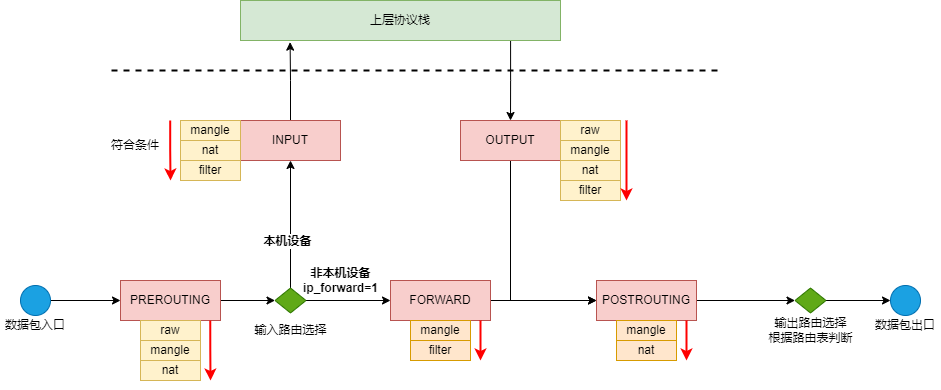

The diagram above was exported from draw.io. Its source (the exported page's mxGraphModel, read from the mxfile embedded in the PNG):
<mxGraphModel dx="1259" dy="679" grid="1" gridSize="10" guides="1" tooltips="1" connect="1" arrows="1" fold="1" page="1" pageScale="1" pageWidth="827" pageHeight="1169" math="0" shadow="0">
  <root>
    <mxCell id="0" />
    <mxCell id="1" parent="0" />
    <mxCell id="xV7J4zFX9xJqKDs9F6hh-3" style="edgeStyle=orthogonalEdgeStyle;rounded=0;orthogonalLoop=1;jettySize=auto;html=1;exitX=0.844;exitY=1.011;exitDx=0;exitDy=0;exitPerimeter=0;" edge="1" parent="1" source="xV7J4zFX9xJqKDs9F6hh-4" target="xV7J4zFX9xJqKDs9F6hh-13">
      <mxGeometry relative="1" as="geometry" />
    </mxCell>
    <mxCell id="xV7J4zFX9xJqKDs9F6hh-4" value="上层协议栈" style="rounded=0;whiteSpace=wrap;html=1;fillColor=#d5e8d4;strokeColor=#82b366;" vertex="1" parent="1">
      <mxGeometry x="390" y="260" width="320" height="40" as="geometry" />
    </mxCell>
    <mxCell id="xV7J4zFX9xJqKDs9F6hh-5" style="edgeStyle=orthogonalEdgeStyle;rounded=0;orthogonalLoop=1;jettySize=auto;html=1;exitX=0.5;exitY=0;exitDx=0;exitDy=0;entryX=0.155;entryY=1.041;entryDx=0;entryDy=0;entryPerimeter=0;" edge="1" parent="1" source="xV7J4zFX9xJqKDs9F6hh-6" target="xV7J4zFX9xJqKDs9F6hh-4">
      <mxGeometry relative="1" as="geometry" />
    </mxCell>
    <mxCell id="xV7J4zFX9xJqKDs9F6hh-6" value="INPUT" style="rounded=0;whiteSpace=wrap;html=1;fillColor=#f8cecc;strokeColor=#b85450;" vertex="1" parent="1">
      <mxGeometry x="390" y="380" width="100" height="40" as="geometry" />
    </mxCell>
    <mxCell id="xV7J4zFX9xJqKDs9F6hh-7" value="mangle" style="rounded=0;whiteSpace=wrap;html=1;fillColor=#fff2cc;strokeColor=#d6b656;" vertex="1" parent="1">
      <mxGeometry x="330" y="380" width="60" height="20" as="geometry" />
    </mxCell>
    <mxCell id="xV7J4zFX9xJqKDs9F6hh-9" value="nat" style="rounded=0;whiteSpace=wrap;html=1;fillColor=#fff2cc;strokeColor=#d6b656;" vertex="1" parent="1">
      <mxGeometry x="330" y="400" width="60" height="20" as="geometry" />
    </mxCell>
    <mxCell id="xV7J4zFX9xJqKDs9F6hh-11" value="filter" style="rounded=0;whiteSpace=wrap;html=1;fillColor=#fff2cc;strokeColor=#d6b656;" vertex="1" parent="1">
      <mxGeometry x="330" y="420" width="60" height="20" as="geometry" />
    </mxCell>
    <mxCell id="xV7J4zFX9xJqKDs9F6hh-12" style="edgeStyle=orthogonalEdgeStyle;rounded=0;orthogonalLoop=1;jettySize=auto;html=1;exitX=0.5;exitY=1;exitDx=0;exitDy=0;entryX=0;entryY=0.5;entryDx=0;entryDy=0;" edge="1" parent="1" source="xV7J4zFX9xJqKDs9F6hh-13" target="xV7J4zFX9xJqKDs9F6hh-21">
      <mxGeometry relative="1" as="geometry" />
    </mxCell>
    <mxCell id="xV7J4zFX9xJqKDs9F6hh-13" value="OUTPUT" style="rounded=0;whiteSpace=wrap;html=1;fillColor=#f8cecc;strokeColor=#b85450;" vertex="1" parent="1">
      <mxGeometry x="610" y="380" width="100" height="40" as="geometry" />
    </mxCell>
    <mxCell id="xV7J4zFX9xJqKDs9F6hh-14" value="mangle" style="rounded=0;whiteSpace=wrap;html=1;fillColor=#fff2cc;strokeColor=#d6b656;" vertex="1" parent="1">
      <mxGeometry x="710" y="400" width="60" height="20" as="geometry" />
    </mxCell>
    <mxCell id="xV7J4zFX9xJqKDs9F6hh-16" value="nat" style="rounded=0;whiteSpace=wrap;html=1;fillColor=#fff2cc;strokeColor=#d6b656;" vertex="1" parent="1">
      <mxGeometry x="710" y="420" width="60" height="20" as="geometry" />
    </mxCell>
    <mxCell id="xV7J4zFX9xJqKDs9F6hh-18" value="filter" style="rounded=0;whiteSpace=wrap;html=1;fillColor=#fff2cc;strokeColor=#d6b656;" vertex="1" parent="1">
      <mxGeometry x="710" y="440" width="60" height="20" as="geometry" />
    </mxCell>
    <mxCell id="xV7J4zFX9xJqKDs9F6hh-19" value="raw" style="rounded=0;whiteSpace=wrap;html=1;fillColor=#fff2cc;strokeColor=#d6b656;" vertex="1" parent="1">
      <mxGeometry x="710" y="380" width="60" height="20" as="geometry" />
    </mxCell>
    <mxCell id="xV7J4zFX9xJqKDs9F6hh-20" style="edgeStyle=orthogonalEdgeStyle;rounded=0;orthogonalLoop=1;jettySize=auto;html=1;exitX=1;exitY=0.5;exitDx=0;exitDy=0;entryX=0;entryY=0.5;entryDx=0;entryDy=0;" edge="1" parent="1" source="xV7J4zFX9xJqKDs9F6hh-21" target="xV7J4zFX9xJqKDs9F6hh-63">
      <mxGeometry relative="1" as="geometry" />
    </mxCell>
    <mxCell id="xV7J4zFX9xJqKDs9F6hh-21" value="POSTROUTING" style="rounded=0;whiteSpace=wrap;html=1;fillColor=#f8cecc;strokeColor=#b85450;" vertex="1" parent="1">
      <mxGeometry x="746" y="540" width="100" height="40" as="geometry" />
    </mxCell>
    <mxCell id="xV7J4zFX9xJqKDs9F6hh-22" value="mangle" style="rounded=0;whiteSpace=wrap;html=1;fillColor=#ffe6cc;strokeColor=#d79b00;" vertex="1" parent="1">
      <mxGeometry x="766" y="580" width="60" height="20" as="geometry" />
    </mxCell>
    <mxCell id="xV7J4zFX9xJqKDs9F6hh-24" value="nat" style="rounded=0;whiteSpace=wrap;html=1;fillColor=#ffe6cc;strokeColor=#d79b00;" vertex="1" parent="1">
      <mxGeometry x="766" y="600" width="60" height="20" as="geometry" />
    </mxCell>
    <mxCell id="xV7J4zFX9xJqKDs9F6hh-25" style="edgeStyle=orthogonalEdgeStyle;rounded=0;orthogonalLoop=1;jettySize=auto;html=1;exitX=1;exitY=0.5;exitDx=0;exitDy=0;" edge="1" parent="1" source="xV7J4zFX9xJqKDs9F6hh-26" target="xV7J4zFX9xJqKDs9F6hh-21">
      <mxGeometry relative="1" as="geometry" />
    </mxCell>
    <mxCell id="xV7J4zFX9xJqKDs9F6hh-26" value="FORWARD" style="rounded=0;whiteSpace=wrap;html=1;fillColor=#f8cecc;strokeColor=#b85450;" vertex="1" parent="1">
      <mxGeometry x="540" y="540" width="100" height="40" as="geometry" />
    </mxCell>
    <mxCell id="xV7J4zFX9xJqKDs9F6hh-27" value="mangle" style="rounded=0;whiteSpace=wrap;html=1;fillColor=#ffe6cc;strokeColor=#d79b00;" vertex="1" parent="1">
      <mxGeometry x="560" y="580" width="60" height="20" as="geometry" />
    </mxCell>
    <mxCell id="xV7J4zFX9xJqKDs9F6hh-29" value="filter" style="rounded=0;whiteSpace=wrap;html=1;fillColor=#ffe6cc;strokeColor=#d79b00;" vertex="1" parent="1">
      <mxGeometry x="560" y="600" width="60" height="20" as="geometry" />
    </mxCell>
    <mxCell id="xV7J4zFX9xJqKDs9F6hh-30" style="edgeStyle=orthogonalEdgeStyle;rounded=0;orthogonalLoop=1;jettySize=auto;html=1;exitX=1;exitY=0.5;exitDx=0;exitDy=0;" edge="1" parent="1" source="xV7J4zFX9xJqKDs9F6hh-31" target="xV7J4zFX9xJqKDs9F6hh-39">
      <mxGeometry relative="1" as="geometry" />
    </mxCell>
    <mxCell id="xV7J4zFX9xJqKDs9F6hh-31" value="PREROUTING" style="rounded=0;whiteSpace=wrap;html=1;fillColor=#f8cecc;strokeColor=#b85450;" vertex="1" parent="1">
      <mxGeometry x="270" y="540" width="100" height="40" as="geometry" />
    </mxCell>
    <mxCell id="xV7J4zFX9xJqKDs9F6hh-32" value="mangle" style="rounded=0;whiteSpace=wrap;html=1;fillColor=#fff2cc;strokeColor=#d6b656;" vertex="1" parent="1">
      <mxGeometry x="290" y="600" width="60" height="20" as="geometry" />
    </mxCell>
    <mxCell id="xV7J4zFX9xJqKDs9F6hh-33" value="nat" style="rounded=0;whiteSpace=wrap;html=1;fillColor=#fff2cc;strokeColor=#d6b656;" vertex="1" parent="1">
      <mxGeometry x="290" y="620" width="60" height="20" as="geometry" />
    </mxCell>
    <mxCell id="xV7J4zFX9xJqKDs9F6hh-34" value="raw" style="rounded=0;whiteSpace=wrap;html=1;fillColor=#fff2cc;strokeColor=#d6b656;" vertex="1" parent="1">
      <mxGeometry x="290" y="580" width="60" height="20" as="geometry" />
    </mxCell>
    <mxCell id="xV7J4zFX9xJqKDs9F6hh-35" style="edgeStyle=orthogonalEdgeStyle;rounded=0;orthogonalLoop=1;jettySize=auto;html=1;" edge="1" parent="1" source="xV7J4zFX9xJqKDs9F6hh-36" target="xV7J4zFX9xJqKDs9F6hh-31">
      <mxGeometry relative="1" as="geometry" />
    </mxCell>
    <mxCell id="xV7J4zFX9xJqKDs9F6hh-36" value="" style="ellipse;whiteSpace=wrap;html=1;aspect=fixed;fillColor=#1ba1e2;fontColor=#ffffff;strokeColor=#006EAF;" vertex="1" parent="1">
      <mxGeometry x="170" y="545" width="30" height="30" as="geometry" />
    </mxCell>
    <mxCell id="xV7J4zFX9xJqKDs9F6hh-37" style="edgeStyle=orthogonalEdgeStyle;rounded=0;orthogonalLoop=1;jettySize=auto;html=1;exitX=0.5;exitY=0;exitDx=0;exitDy=0;" edge="1" parent="1" source="xV7J4zFX9xJqKDs9F6hh-39" target="xV7J4zFX9xJqKDs9F6hh-6">
      <mxGeometry relative="1" as="geometry" />
    </mxCell>
    <mxCell id="xV7J4zFX9xJqKDs9F6hh-66" value="本机设备" style="edgeLabel;html=1;align=center;verticalAlign=middle;resizable=0;points=[];fontStyle=1" vertex="1" connectable="0" parent="xV7J4zFX9xJqKDs9F6hh-37">
      <mxGeometry x="-0.2621" y="4" relative="1" as="geometry">
        <mxPoint as="offset" />
      </mxGeometry>
    </mxCell>
    <mxCell id="xV7J4zFX9xJqKDs9F6hh-38" style="edgeStyle=orthogonalEdgeStyle;rounded=0;orthogonalLoop=1;jettySize=auto;html=1;exitX=1;exitY=0.5;exitDx=0;exitDy=0;" edge="1" parent="1" source="xV7J4zFX9xJqKDs9F6hh-39" target="xV7J4zFX9xJqKDs9F6hh-26">
      <mxGeometry relative="1" as="geometry" />
    </mxCell>
    <mxCell id="xV7J4zFX9xJqKDs9F6hh-39" value="" style="rhombus;whiteSpace=wrap;html=1;fillColor=#60a917;fontColor=#ffffff;strokeColor=#2D7600;" vertex="1" parent="1">
      <mxGeometry x="424.5" y="547.5" width="31" height="25" as="geometry" />
    </mxCell>
    <mxCell id="xV7J4zFX9xJqKDs9F6hh-40" value="" style="ellipse;whiteSpace=wrap;html=1;aspect=fixed;fillColor=#1ba1e2;fontColor=#ffffff;strokeColor=#006EAF;" vertex="1" parent="1">
      <mxGeometry x="1040" y="545" width="30" height="30" as="geometry" />
    </mxCell>
    <mxCell id="xV7J4zFX9xJqKDs9F6hh-41" value="数据包出口" style="text;html=1;strokeColor=none;fillColor=none;align=center;verticalAlign=middle;whiteSpace=wrap;rounded=0;" vertex="1" parent="1">
      <mxGeometry x="1020" y="570" width="70" height="30" as="geometry" />
    </mxCell>
    <mxCell id="xV7J4zFX9xJqKDs9F6hh-42" value="数据包入口" style="text;html=1;strokeColor=none;fillColor=none;align=center;verticalAlign=middle;whiteSpace=wrap;rounded=0;" vertex="1" parent="1">
      <mxGeometry x="150" y="570" width="70" height="30" as="geometry" />
    </mxCell>
    <mxCell id="xV7J4zFX9xJqKDs9F6hh-43" value="输入路由选择" style="text;html=1;strokeColor=none;fillColor=none;align=center;verticalAlign=middle;whiteSpace=wrap;rounded=0;" vertex="1" parent="1">
      <mxGeometry x="397.5" y="580" width="85" height="20" as="geometry" />
    </mxCell>
    <mxCell id="xV7J4zFX9xJqKDs9F6hh-44" style="edgeStyle=orthogonalEdgeStyle;rounded=0;orthogonalLoop=1;jettySize=auto;html=1;strokeWidth=2;strokeColor=#FF0000;" edge="1" parent="1">
      <mxGeometry relative="1" as="geometry">
        <mxPoint x="776" y="380" as="sourcePoint" />
        <mxPoint x="776" y="460" as="targetPoint" />
      </mxGeometry>
    </mxCell>
    <mxCell id="xV7J4zFX9xJqKDs9F6hh-45" style="edgeStyle=orthogonalEdgeStyle;rounded=0;orthogonalLoop=1;jettySize=auto;html=1;strokeWidth=2;strokeColor=#FF0000;" edge="1" parent="1">
      <mxGeometry relative="1" as="geometry">
        <mxPoint x="319.71" y="380" as="sourcePoint" />
        <mxPoint x="320" y="440" as="targetPoint" />
        <Array as="points">
          <mxPoint x="320" y="410" />
        </Array>
      </mxGeometry>
    </mxCell>
    <mxCell id="xV7J4zFX9xJqKDs9F6hh-46" style="edgeStyle=orthogonalEdgeStyle;rounded=0;orthogonalLoop=1;jettySize=auto;html=1;strokeWidth=2;strokeColor=#FF0000;" edge="1" parent="1">
      <mxGeometry relative="1" as="geometry">
        <mxPoint x="836" y="580" as="sourcePoint" />
        <mxPoint x="836" y="620" as="targetPoint" />
      </mxGeometry>
    </mxCell>
    <mxCell id="xV7J4zFX9xJqKDs9F6hh-47" style="edgeStyle=orthogonalEdgeStyle;rounded=0;orthogonalLoop=1;jettySize=auto;html=1;strokeWidth=2;strokeColor=#FF0000;" edge="1" parent="1">
      <mxGeometry relative="1" as="geometry">
        <mxPoint x="630" y="580" as="sourcePoint" />
        <mxPoint x="630" y="620" as="targetPoint" />
      </mxGeometry>
    </mxCell>
    <mxCell id="xV7J4zFX9xJqKDs9F6hh-48" style="edgeStyle=orthogonalEdgeStyle;rounded=0;orthogonalLoop=1;jettySize=auto;html=1;strokeWidth=2;strokeColor=#FF0000;" edge="1" parent="1">
      <mxGeometry relative="1" as="geometry">
        <mxPoint x="359.76" y="580" as="sourcePoint" />
        <mxPoint x="360" y="640" as="targetPoint" />
        <Array as="points">
          <mxPoint x="360" y="610" />
          <mxPoint x="360" y="610" />
        </Array>
      </mxGeometry>
    </mxCell>
    <mxCell id="xV7J4zFX9xJqKDs9F6hh-49" value="" style="endArrow=none;dashed=1;html=1;rounded=0;strokeColor=#000000;strokeWidth=2;" edge="1" parent="1">
      <mxGeometry width="50" height="50" relative="1" as="geometry">
        <mxPoint x="261" y="330" as="sourcePoint" />
        <mxPoint x="871" y="330" as="targetPoint" />
      </mxGeometry>
    </mxCell>
    <mxCell id="xV7J4zFX9xJqKDs9F6hh-56" value="符合条件" style="text;html=1;strokeColor=none;fillColor=none;align=center;verticalAlign=middle;whiteSpace=wrap;rounded=0;fontSize=7;" vertex="1" parent="1">
      <mxGeometry x="260" y="400" width="50" height="10" as="geometry" />
    </mxCell>
    <mxCell id="xV7J4zFX9xJqKDs9F6hh-62" style="edgeStyle=orthogonalEdgeStyle;rounded=0;orthogonalLoop=1;jettySize=auto;html=1;exitX=1;exitY=0.5;exitDx=0;exitDy=0;" edge="1" parent="1" source="xV7J4zFX9xJqKDs9F6hh-63" target="xV7J4zFX9xJqKDs9F6hh-40">
      <mxGeometry relative="1" as="geometry" />
    </mxCell>
    <mxCell id="xV7J4zFX9xJqKDs9F6hh-63" value="" style="rhombus;whiteSpace=wrap;html=1;fillColor=#60a917;fontColor=#ffffff;strokeColor=#2D7600;" vertex="1" parent="1">
      <mxGeometry x="944.5" y="547.5" width="31" height="25" as="geometry" />
    </mxCell>
    <mxCell id="xV7J4zFX9xJqKDs9F6hh-64" value="输出路由选择&lt;br&gt;根据路由表判断" style="text;html=1;strokeColor=none;fillColor=none;align=center;verticalAlign=middle;whiteSpace=wrap;rounded=0;" vertex="1" parent="1">
      <mxGeometry x="908.75" y="580" width="102.5" height="20" as="geometry" />
    </mxCell>
    <mxCell id="xV7J4zFX9xJqKDs9F6hh-67" value="非本机设备&lt;br&gt;ip_forward=1" style="text;html=1;align=center;verticalAlign=middle;resizable=0;points=[];autosize=1;strokeColor=none;fillColor=none;fontStyle=1" vertex="1" parent="1">
      <mxGeometry x="440" y="520" width="100" height="40" as="geometry" />
    </mxCell>
  </root>
</mxGraphModel>